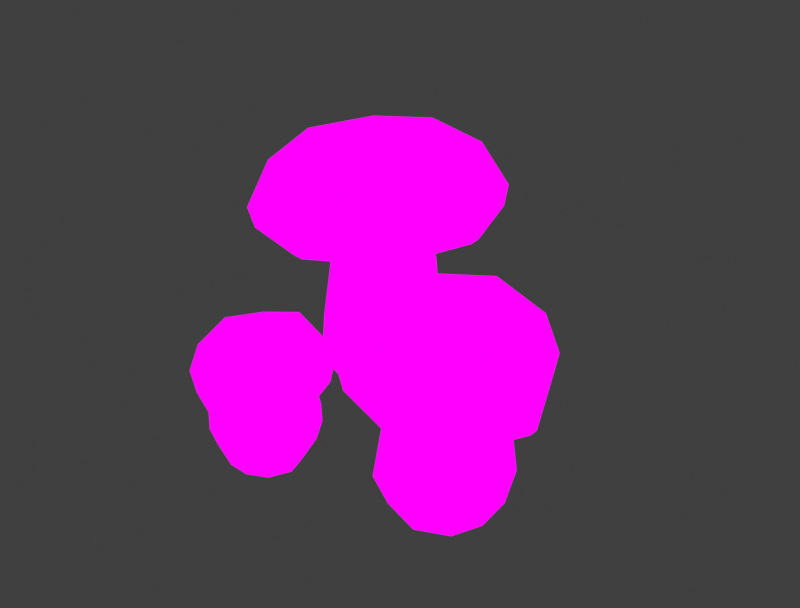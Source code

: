 # Source: Cluster_KingBolete.blend  (saved by Blender 4.1.24; exported with 4.5.12 LTS)
import bpy
from mathutils import Matrix  # noqa: F401  (used for matrix-valued properties, if any)

bpy.ops.wm.read_factory_settings(use_empty=True)
scene = bpy.context.scene
scene.name = 'Scene'

# ---- collections
col_collection = bpy.data.collections.new('Collection'); scene.collection.children.link(col_collection)

# ---- images (referenced by path relative to the original .blend; pixels are not part of the script)
import os
ASSET_DIR = os.environ.get("B2B_ASSET_DIR", "")  # directory of the original .blend (textures are referenced by path, not embedded)
HERE = os.path.dirname(os.path.abspath(__file__))  # packed textures are extracted next to this script under _unpacked/

def load_image(name, relpath, width, height, colorspace="sRGB"):
    """Load a texture the original file referenced (path relative to the .blend, or extracted next to this script)."""
    p = next((c for c in (os.path.join(HERE, relpath), os.path.join(ASSET_DIR, relpath)) if relpath and os.path.exists(c)), "")
    if p:
        img = bpy.data.images.load(p, check_existing=True)
        img.name = name
    else:  # same state as the original file: an image datablock whose file is absent (Cycles renders it pink)
        img = bpy.data.images.new(name, width, height)
        img.source = "FILE"
        img.filepath = "//" + (relpath or name)
    img.colorspace_settings.name = colorspace
    return img
img_image0__2__png = load_image('image0 (2).png', 'image0 (2).png', 1024, 1024, 'sRGB')

# ---- materials (node trees are filled in below, after node groups)
mat_material = bpy.data.materials.new('Material')
mat_material.alpha_threshold = 0.0
mat_material.use_transparent_shadow = False
mat_material.roughness = 0.5
mat_material.line_color = (0.0, 0.0, 0.0, 1.0)

# ---- material node trees
mat_material.use_nodes = True; mat_material.node_tree.nodes.clear()
_N = mat_material.node_tree.nodes; _L = mat_material.node_tree.links
n0 = _N.new('ShaderNodeOutputMaterial'); n0.name = 'Material Output'; n0.location = (294, 222)
n1 = _N.new('ShaderNodeBsdfPrincipled'); n1.name = 'Principled BSDF'; n1.location = (7, 11)
n1.inputs[3].default_value = 1.45
n2 = _N.new('ShaderNodeTexImage'); n2.name = 'Image Texture'; n2.location = (13, 298)
n2.image = img_image0__2__png
_L.new(n2.outputs[0], n0.inputs[0])
n0.is_active_output = True

# ---- world
world_world = bpy.data.worlds.new('World'); scene.world = world_world
world_world.use_nodes = True; world_world.node_tree.nodes.clear()
_N = world_world.node_tree.nodes; _L = world_world.node_tree.links
n0 = _N.new('ShaderNodeOutputWorld'); n0.name = 'World Output'; n0.location = (300, 300)
n1 = _N.new('ShaderNodeBackground'); n1.name = 'Background'; n1.location = (10, 300)
n1.inputs[0].default_value = (0.05088, 0.05088, 0.05088, 1.0)
_L.new(n1.outputs[0], n0.inputs[0])
n0.is_active_output = True
world_world.color = (0.05088, 0.05088, 0.05088)
world_world.use_sun_shadow = False
world_world.sun_shadow_jitter_overblur = 0.0

# ---- meshes
me_cube_002 = bpy.data.meshes.new('Cube.002')
me_cube_002.from_pydata([(1.481, -0.6812, 2.105), (1.372, -2.088, 4.103), (1.372, 0.7255, 4.103), (4.24, -2.088, 4.08), (4.24, 0.7255, 4.08), (1.05, -0.6812, 4.453), (2.784, 1.034, 4.375), (4.566, -0.6812, 4.417), (2.784, -2.396, 4.375), (2.784, -0.6812, 4.993), (3.806, -1.532, 1.968), (1.874, 0.1698, 2.064), (2.858, -1.845, 2.016), (2.858, 0.4825, 2.016), (1.874, -1.532, 2.064), (3.806, 0.1698, 1.968), (4.177, -0.6812, 1.951), (1.125, -2.302, 3.149), (1.125, 0.9397, 3.149), (4.504, 0.9397, 3.092), (4.504, -2.302, 3.092), (0.4019, -0.6812, 3.192), (2.789, 1.538, 3.124), (5.197, -0.6812, 3.044), (2.789, -2.9, 3.124), (1.335, -2.056, 2.131), (1.233, -2.164, 2.311), (1.233, 0.8021, 2.311), (1.335, 0.6939, 2.131), (4.406, 0.8021, 2.224), (4.307, 0.6939, 2.039), (4.406, -2.164, 2.224), (4.307, -2.056, 2.039), (0.5279, -0.6812, 2.372), (0.6792, -0.6812, 2.187), (2.803, 1.359, 2.276), (2.811, 1.213, 2.09), (5.07, -0.6812, 2.18), (4.926, -0.6812, 1.996), (2.803, -2.721, 2.276), (2.811, -2.575, 2.09), (1.923, -1.552, -0.8067), (1.799, -1.642, 1.182), (1.923, 0.19, -0.8067), (1.799, 0.2794, 1.182), (3.671, -1.552, -0.8093), (3.877, -1.642, 1.116), (3.671, 0.19, -0.8093), (3.877, 0.2794, 1.116), (1.734, -0.6812, -0.9712), (1.687, -1.788, 0.004382), (1.374, -0.6812, 1.208), (1.687, 0.4257, 0.004382), (2.794, 0.3786, -0.9712), (2.831, 0.6396, 1.152), (3.951, 0.4257, -0.01686), (3.861, -0.6812, -0.9745), (4.296, -0.6812, 1.091), (3.951, -1.788, -0.01686), (2.794, -1.741, -0.9712), (2.831, -2.002, 1.152), (1.263, -0.6812, -0.008404), (2.797, 0.8414, -0.01323), (4.403, -0.6812, -0.04875), (2.797, -2.204, -0.01323), (2.794, -0.6812, -1.317), (-0.9433, 3.931, 1.037), (-1.495, 3.671, -0.9347), (-0.9433, 1.791, 1.037), (-1.495, 2.05, -0.9347), (-3.083, 3.931, 0.9884), (-3.114, 3.671, -0.8569), (-3.083, 1.791, 0.9884), (-3.114, 2.05, -0.8569), (-1.186, 3.708, 3.747), (-1.186, 2.014, 3.747), (-2.875, 3.708, 3.607), (-2.875, 2.014, 3.607), (-3.312, 2.861, -0.9694), (-2.33, 3.844, -1.021), (-1.133, 3.907, -0.2536), (-3.225, 1.815, -0.2029), (-1.133, 1.815, -0.2536), (-3.225, 3.907, -0.2029), (-2.013, 1.39, 1.013), (-0.5384, 2.861, 1.048), (-2.33, 1.878, -1.021), (-3.484, 2.861, 0.9792), (-2.013, 4.332, 1.013), (-1.344, 2.861, -1.071), (-2.03, 1.696, 3.677), (-0.8432, 2.861, 3.744), (-3.191, 2.861, 3.581), (-2.03, 4.026, 3.677), (-2.93, 1.896, 2.425), (-2.93, 3.826, 2.425), (-1.004, 3.826, 2.557), (-1.004, 1.896, 2.557), (-3.291, 2.861, 2.4), (-2.181, 1.423, -0.2406), (-3.619, 2.861, -0.2051), (-2.402, 2.861, -1.282), (-0.7383, 2.861, -0.2745), (-2.181, 4.299, -0.2406), (-0.6419, 2.861, 2.583), (-1.967, 4.187, 2.491), (-1.967, 1.534, 2.491), (-4.185, 2.861, 3.446), (-4.039, 1.007, 5.485), (-4.039, 4.715, 5.485), (-0.3418, 1.007, 5.792), (-0.3418, 4.715, 5.792), (-4.466, 2.861, 5.75), (-2.212, 5.121, 5.937), (0.04126, 2.861, 6.124), (-2.212, 0.6004, 5.937), (-2.259, 2.861, 6.564), (-0.485, 1.299, 3.754), (-3.598, 4.422, 3.495), (-2.042, 0.7105, 3.625), (-2.042, 5.011, 3.625), (-3.598, 1.299, 3.495), (-0.485, 4.422, 3.754), (0.1022, 2.861, 3.803), (-4.401, 0.5528, 4.224), (-4.401, 5.169, 4.224), (0.201, 5.169, 4.607), (0.201, 0.5528, 4.607), (-5.249, 2.861, 4.146), (-2.099, 6.02, 4.408), (1.05, 2.861, 4.67), (-2.099, -0.2987, 4.408), (-4.092, 0.8071, 3.487), (-4.266, 0.6454, 3.652), (-4.266, 5.076, 3.652), (-4.092, 4.915, 3.487), (0.1515, 5.076, 4.019), (0.003484, 4.915, 3.828), (0.1515, 0.6454, 4.019), (0.003484, 0.8071, 3.828), (-5.095, 2.861, 3.584), (-4.864, 2.861, 3.423), (-2.057, 5.908, 3.836), (-2.044, 5.689, 3.657), (0.9807, 2.861, 4.089), (0.7758, 2.861, 3.892), (-2.057, -0.1864, 3.836), (-2.044, 0.0324, 3.657), (-1.411, -0.7457, 1.147), (-2.389, -0.9701, 2.487), (-0.4326, -0.9701, 2.487), (-2.389, -2.964, 2.472), (-0.4326, -2.964, 2.472), (-1.411, -0.7458, 2.731), (-0.2183, -1.951, 2.677), (-1.411, -3.19, 2.706), (-2.603, -1.951, 2.677), (-1.411, -1.951, 3.107), (-2.189, -2.875, 1.022), (-0.6316, -1.106, 1.11), (-2.476, -2.007, 1.066), (-0.3454, -2.007, 1.066), (-2.189, -1.106, 1.11), (-0.6316, -2.875, 1.022), (-1.411, -3.214, 1.006), (-2.537, -0.7984, 1.825), (-0.2837, -0.7984, 1.825), (-0.2837, -3.147, 1.785), (-2.537, -3.147, 1.785), (-1.411, -0.2954, 1.855), (0.1321, -1.955, 1.807), (-1.411, -3.629, 1.751), (-2.953, -1.955, 1.807), (-2.367, -0.9444, 1.117), (-2.442, -0.8731, 1.242), (-0.3793, -0.8731, 1.242), (-0.4546, -0.9444, 1.117), (-0.3793, -3.079, 1.182), (-0.4546, -3.01, 1.053), (-2.442, -3.079, 1.182), (-2.367, -3.01, 1.053), (-1.411, -0.383, 1.284), (-1.411, -0.4883, 1.156), (0.007917, -1.965, 1.217), (-0.09393, -1.97, 1.088), (-1.411, -3.541, 1.151), (-1.411, -3.441, 1.023), (-2.829, -1.965, 1.217), (-2.727, -1.97, 1.088), (-2.016, -1.353, -0.8043), (-2.283, -2.924, 0.6002), (-0.8049, -1.353, -0.8043), (-2.283, -1.043, 0.6575), (-2.016, -2.568, -0.8061), (-0.2141, -1.984, 0.6262), (-0.8049, -2.568, -0.8061), (-0.5383, -1.043, 0.6575), (-1.411, -1.222, -0.9187), (-2.208, -1.161, -0.3655), (-2.607, -1.984, 0.6262), (-0.6135, -1.161, -0.3655), (-0.6738, -1.958, -0.9187), (-0.5383, -2.924, 0.6002), (-0.6135, -2.791, -0.3808), (-1.411, -2.7, -0.921), (-1.411, -0.674, 0.6729), (-2.208, -2.791, -0.3808), (-2.147, -1.958, -0.9187), (-1.411, -3.292, 0.5788), (-1.411, -0.8553, -0.3747), (-0.3141, -1.96, -0.3782), (-1.411, -3.117, -0.4037), (-2.507, -1.96, -0.3782), (-1.411, -1.958, -1.083), (-2.305, -1.038, 0.1476), (-0.1814, -1.971, 0.124), (-2.64, -1.971, 0.124), (-0.5157, -2.921, 0.1086), (-1.411, -0.677, 0.1509), (-1.411, -3.293, 0.08484), (-0.5157, -1.038, 0.1476), (-2.305, -2.921, 0.1086)], [], [(38, 32, 10, 16), (18, 22, 35, 27), (34, 28, 11, 0), (19, 23, 37, 29), (36, 30, 15, 13), (20, 24, 39, 31), (23, 7, 3, 20), (17, 21, 33, 26), (20, 3, 8, 24), (19, 4, 7, 23), (22, 6, 4, 19), (4, 6, 9, 7), (6, 2, 5, 9), (9, 5, 1, 8), (7, 9, 8, 3), (17, 1, 5, 21), (21, 5, 2, 18), (18, 2, 6, 22), (25, 34, 0, 14), (28, 36, 13, 11), (27, 33, 21, 18), (30, 38, 16, 15), (29, 35, 22, 19), (32, 40, 12, 10), (31, 37, 23, 20), (40, 25, 14, 12), (24, 8, 1, 17), (34, 25, 26, 33), (28, 34, 33, 27), (36, 28, 27, 35), (30, 36, 35, 29), (38, 30, 29, 37), (32, 38, 37, 31), (40, 32, 31, 39), (25, 40, 39, 26), (26, 39, 24, 17), (41, 50, 61, 49), (50, 42, 51, 61), (61, 51, 44, 52), (49, 61, 52, 43), (43, 52, 62, 53), (52, 44, 54, 62), (62, 54, 48, 55), (53, 62, 55, 47), (47, 55, 63, 56), (55, 48, 57, 63), (63, 57, 46, 58), (56, 63, 58, 45), (45, 58, 64, 59), (58, 46, 60, 64), (64, 60, 42, 50), (59, 64, 50, 41), (43, 53, 65, 49), (53, 47, 56, 65), (65, 56, 45, 59), (49, 65, 59, 41), (46, 57, 16, 10), (57, 48, 15, 16), (44, 51, 0, 11), (51, 42, 14, 0), (42, 60, 12, 14), (60, 46, 10, 12), (48, 54, 13, 15), (54, 44, 11, 13), (70, 87, 98, 95), (87, 72, 94, 98), (98, 94, 77, 92), (95, 98, 92, 76), (69, 82, 99, 86), (82, 68, 84, 99), (99, 84, 72, 81), (86, 99, 81, 73), (73, 81, 100, 78), (81, 72, 87, 100), (100, 87, 70, 83), (78, 100, 83, 71), (71, 79, 101, 78), (79, 67, 89, 101), (101, 89, 69, 86), (78, 101, 86, 73), (67, 80, 102, 89), (80, 66, 85, 102), (102, 85, 68, 82), (89, 102, 82, 69), (71, 83, 103, 79), (83, 70, 88, 103), (103, 88, 66, 80), (79, 103, 80, 67), (68, 85, 104, 97), (85, 66, 96, 104), (104, 96, 74, 91), (97, 104, 91, 75), (66, 88, 105, 96), (88, 70, 95, 105), (105, 95, 76, 93), (96, 105, 93, 74), (72, 84, 106, 94), (84, 68, 97, 106), (106, 97, 75, 90), (94, 106, 90, 77), (145, 139, 117, 123), (125, 129, 142, 134), (141, 135, 118, 107), (121, 107, 92, 77), (107, 118, 76, 92), (126, 130, 144, 136), (143, 137, 122, 120), (117, 119, 90, 75), (119, 121, 77, 90), (127, 131, 146, 138), (120, 122, 74, 93), (122, 123, 91, 74), (130, 114, 110, 127), (124, 128, 140, 133), (127, 110, 115, 131), (126, 111, 114, 130), (123, 117, 75, 91), (118, 120, 93, 76), (129, 113, 111, 126), (111, 113, 116, 114), (113, 109, 112, 116), (116, 112, 108, 115), (114, 116, 115, 110), (124, 108, 112, 128), (128, 112, 109, 125), (125, 109, 113, 129), (132, 141, 107, 121), (135, 143, 120, 118), (134, 140, 128, 125), (137, 145, 123, 122), (136, 142, 129, 126), (139, 147, 119, 117), (138, 144, 130, 127), (147, 132, 121, 119), (131, 115, 108, 124), (141, 132, 133, 140), (135, 141, 140, 134), (143, 135, 134, 142), (137, 143, 142, 136), (145, 137, 136, 144), (139, 145, 144, 138), (147, 139, 138, 146), (132, 147, 146, 133), (133, 146, 131, 124), (186, 180, 158, 164), (166, 170, 183, 175), (182, 176, 159, 148), (167, 171, 185, 177), (184, 178, 163, 161), (168, 172, 187, 179), (171, 155, 151, 168), (165, 169, 181, 174), (168, 151, 156, 172), (167, 152, 155, 171), (170, 154, 152, 167), (152, 154, 157, 155), (154, 150, 153, 157), (157, 153, 149, 156), (155, 157, 156, 151), (165, 149, 153, 169), (169, 153, 150, 166), (166, 150, 154, 170), (173, 182, 148, 162), (176, 184, 161, 159), (175, 181, 169, 166), (178, 186, 164, 163), (177, 183, 170, 167), (180, 188, 160, 158), (179, 185, 171, 168), (188, 173, 162, 160), (172, 156, 149, 165), (182, 173, 174, 181), (176, 182, 181, 175), (184, 176, 175, 183), (178, 184, 183, 177), (186, 178, 177, 185), (180, 186, 185, 179), (188, 180, 179, 187), (173, 188, 187, 174), (174, 187, 172, 165), (189, 198, 209, 197), (205, 148, 159, 196), (196, 159, 161, 194), (197, 209, 200, 191), (191, 200, 210, 201), (194, 161, 163, 202), (202, 163, 164, 208), (201, 210, 203, 195), (195, 203, 211, 204), (208, 164, 158, 190), (190, 158, 160, 199), (204, 211, 206, 193), (193, 206, 212, 207), (199, 160, 162, 192), (214, 192, 205, 218), (207, 212, 198, 189), (191, 201, 213, 197), (201, 195, 204, 213), (213, 204, 193, 207), (197, 213, 207, 189), (219, 208, 190, 221), (217, 202, 208, 219), (218, 205, 196, 220), (216, 199, 192, 214), (221, 190, 199, 216), (215, 194, 202, 217), (220, 196, 194, 215), (192, 162, 148, 205), (200, 220, 215, 210), (210, 215, 217, 203), (206, 221, 216, 212), (212, 216, 214, 198), (209, 218, 220, 200), (203, 217, 219, 211), (211, 219, 221, 206), (198, 214, 218, 209)])
_uv = me_cube_002.uv_layers.new(name='UVMap')
_uv.uv.foreach_set('vector', [0.1731, 0.9002, 0.1684, 0.9002, 0.1656, 0.9918, 0.1691, 0.9918, 0.2886, 0.7547, 0.282, 0.7552, 0.282, 0.808, 0.2883, 0.808, 0.139, 0.9002, 0.1436, 0.9002, 0.1467, 0.9918, 0.1432, 0.9918, 0.2754, 0.7547, 0.2729, 0.7552, 0.2733, 0.808, 0.2756, 0.808, 0.156, 0.9002, 0.1684, 0.9002, 0.1656, 0.9918, 0.1562, 0.9918, 0.2754, 0.7547, 0.282, 0.7552, 0.282, 0.808, 0.2756, 0.808, 0.2729, 0.7552, 0.2755, 0.7236, 0.2767, 0.7429, 0.2754, 0.7547, 0.2886, 0.7547, 0.291, 0.7552, 0.2907, 0.808, 0.2883, 0.808, 0.2754, 0.7547, 0.2767, 0.7429, 0.282, 0.7236, 0.282, 0.7552, 0.2754, 0.7547, 0.2767, 0.7429, 0.2755, 0.7236, 0.2729, 0.7552, 0.282, 0.7552, 0.282, 0.7236, 0.2767, 0.7429, 0.2754, 0.7547, 0.2767, 0.7429, 0.282, 0.7236, 0.282, 0.6829, 0.2755, 0.7236, 0.282, 0.7236, 0.2873, 0.7429, 0.2885, 0.7236, 0.282, 0.6829, 0.282, 0.6829, 0.2885, 0.7236, 0.2873, 0.7429, 0.282, 0.7236, 0.2755, 0.7236, 0.282, 0.6829, 0.282, 0.7236, 0.2767, 0.7429, 0.2886, 0.7547, 0.2873, 0.7429, 0.2885, 0.7236, 0.291, 0.7552, 0.291, 0.7552, 0.2885, 0.7236, 0.2873, 0.7429, 0.2886, 0.7547, 0.2886, 0.7547, 0.2873, 0.7429, 0.282, 0.7236, 0.282, 0.7552, 0.1436, 0.9002, 0.139, 0.9002, 0.1432, 0.9918, 0.1467, 0.9918, 0.1436, 0.9002, 0.156, 0.9002, 0.1562, 0.9918, 0.1467, 0.9918, 0.2883, 0.808, 0.2907, 0.808, 0.291, 0.7552, 0.2886, 0.7547, 0.1684, 0.9002, 0.1731, 0.9002, 0.1691, 0.9918, 0.1656, 0.9918, 0.2756, 0.808, 0.282, 0.808, 0.282, 0.7552, 0.2754, 0.7547, 0.1684, 0.9002, 0.156, 0.9002, 0.1562, 0.9918, 0.1656, 0.9918, 0.2756, 0.808, 0.2733, 0.808, 0.2729, 0.7552, 0.2754, 0.7547, 0.156, 0.9002, 0.1436, 0.9002, 0.1467, 0.9918, 0.1562, 0.9918, 0.282, 0.7552, 0.282, 0.7236, 0.2873, 0.7429, 0.2886, 0.7547, 0.2901, 0.8714, 0.2879, 0.8714, 0.2883, 0.808, 0.2907, 0.808, 0.2879, 0.8714, 0.2901, 0.8714, 0.2907, 0.808, 0.2883, 0.808, 0.282, 0.8714, 0.2879, 0.8714, 0.2883, 0.808, 0.282, 0.808, 0.2761, 0.8714, 0.282, 0.8714, 0.282, 0.808, 0.2756, 0.808, 0.2739, 0.8714, 0.2761, 0.8714, 0.2756, 0.808, 0.2733, 0.808, 0.2761, 0.8714, 0.2739, 0.8714, 0.2733, 0.808, 0.2756, 0.808, 0.282, 0.8714, 0.2761, 0.8714, 0.2756, 0.808, 0.282, 0.808, 0.2879, 0.8714, 0.282, 0.8714, 0.282, 0.808, 0.2883, 0.808, 0.2883, 0.808, 0.282, 0.808, 0.282, 0.7552, 0.2886, 0.7547, 0.08562, 0.6958, 0.08359, 0.7501, 0.08002, 0.7491, 0.084, 0.6848, 0.08359, 0.7501, 0.08386, 0.8281, 0.08039, 0.8281, 0.08002, 0.7491, 0.08002, 0.7491, 0.08039, 0.8281, 0.08386, 0.8281, 0.08359, 0.7501, 0.084, 0.6848, 0.08002, 0.7491, 0.08359, 0.7501, 0.08562, 0.6958, 0.08562, 0.6958, 0.08359, 0.7501, 0.09311, 0.7491, 0.09311, 0.6848, 0.08359, 0.7501, 0.08386, 0.8281, 0.09311, 0.8281, 0.09311, 0.7491, 0.09311, 0.7491, 0.09311, 0.8281, 0.1024, 0.8281, 0.1026, 0.7501, 0.09311, 0.6848, 0.09311, 0.7491, 0.1026, 0.7501, 0.1006, 0.6958, 0.1006, 0.6958, 0.1026, 0.7501, 0.1062, 0.7491, 0.1022, 0.6848, 0.1026, 0.7501, 0.1024, 0.8281, 0.1058, 0.8281, 0.1062, 0.7491, 0.1062, 0.7491, 0.1058, 0.8281, 0.1024, 0.8281, 0.1026, 0.7501, 0.1022, 0.6848, 0.1062, 0.7491, 0.1026, 0.7501, 0.1006, 0.6958, 0.1006, 0.6958, 0.1026, 0.7501, 0.09311, 0.7491, 0.09311, 0.6848, 0.1026, 0.7501, 0.1024, 0.8281, 0.09311, 0.8281, 0.09311, 0.7491, 0.09311, 0.7491, 0.09311, 0.8281, 0.08386, 0.8281, 0.08359, 0.7501, 0.09311, 0.6848, 0.09311, 0.7491, 0.08359, 0.7501, 0.08562, 0.6958, 0.08562, 0.6958, 0.09311, 0.6848, 0.09311, 0.6616, 0.084, 0.6848, 0.09311, 0.6848, 0.1006, 0.6958, 0.1022, 0.6848, 0.09311, 0.6616, 0.09311, 0.6616, 0.1022, 0.6848, 0.1006, 0.6958, 0.09311, 0.6848, 0.084, 0.6848, 0.09311, 0.6616, 0.09311, 0.6848, 0.08562, 0.6958, 0.1024, 0.8281, 0.1058, 0.8281, 0.1031, 0.8868, 0.1004, 0.8863, 0.1058, 0.8281, 0.1024, 0.8281, 0.1004, 0.8863, 0.1031, 0.8868, 0.08386, 0.8281, 0.08039, 0.8281, 0.0831, 0.8868, 0.08579, 0.8863, 0.08039, 0.8281, 0.08386, 0.8281, 0.08579, 0.8863, 0.0831, 0.8868, 0.08386, 0.8281, 0.09311, 0.8281, 0.09311, 0.8868, 0.08579, 0.8863, 0.09311, 0.8281, 0.1024, 0.8281, 0.1004, 0.8863, 0.09311, 0.8868, 0.1024, 0.8281, 0.09311, 0.8281, 0.09311, 0.8868, 0.1004, 0.8863, 0.09311, 0.8281, 0.08386, 0.8281, 0.08579, 0.8863, 0.09311, 0.8868, 0.0826, 0.8074, 0.07888, 0.8074, 0.08022, 0.904, 0.08358, 0.904, 0.07888, 0.8074, 0.0826, 0.8074, 0.08358, 0.904, 0.08022, 0.904, 0.08022, 0.904, 0.08358, 0.904, 0.08467, 0.9817, 0.08172, 0.9817, 0.08358, 0.904, 0.08022, 0.904, 0.08172, 0.9817, 0.08467, 0.9817, 0.1001, 0.6822, 0.1023, 0.7262, 0.09254, 0.7254, 0.09254, 0.674, 0.1023, 0.7262, 0.1025, 0.8074, 0.09254, 0.8074, 0.09254, 0.7254, 0.09254, 0.7254, 0.09254, 0.8074, 0.0826, 0.8074, 0.08283, 0.7262, 0.09254, 0.674, 0.09254, 0.7254, 0.08283, 0.7262, 0.08501, 0.6822, 0.08501, 0.6822, 0.08283, 0.7262, 0.07918, 0.7254, 0.08341, 0.674, 0.08283, 0.7262, 0.0826, 0.8074, 0.07888, 0.8074, 0.07918, 0.7254, 0.07918, 0.7254, 0.07888, 0.8074, 0.0826, 0.8074, 0.08283, 0.7262, 0.08341, 0.674, 0.07918, 0.7254, 0.08283, 0.7262, 0.08501, 0.6822, 0.08501, 0.6822, 0.09254, 0.674, 0.09254, 0.6567, 0.08341, 0.674, 0.09254, 0.674, 0.1001, 0.6822, 0.1017, 0.674, 0.09254, 0.6567, 0.09254, 0.6567, 0.1017, 0.674, 0.1001, 0.6822, 0.09254, 0.674, 0.08341, 0.674, 0.09254, 0.6567, 0.09254, 0.674, 0.08501, 0.6822, 0.1001, 0.6822, 0.1023, 0.7262, 0.1059, 0.7254, 0.1017, 0.674, 0.1023, 0.7262, 0.1025, 0.8074, 0.1062, 0.8074, 0.1059, 0.7254, 0.1059, 0.7254, 0.1062, 0.8074, 0.1025, 0.8074, 0.1023, 0.7262, 0.1017, 0.674, 0.1059, 0.7254, 0.1023, 0.7262, 0.1001, 0.6822, 0.08501, 0.6822, 0.08283, 0.7262, 0.09254, 0.7254, 0.09254, 0.674, 0.08283, 0.7262, 0.0826, 0.8074, 0.09254, 0.8074, 0.09254, 0.7254, 0.09254, 0.7254, 0.09254, 0.8074, 0.1025, 0.8074, 0.1023, 0.7262, 0.09254, 0.674, 0.09254, 0.7254, 0.1023, 0.7262, 0.1001, 0.6822, 0.1025, 0.8074, 0.1062, 0.8074, 0.1049, 0.904, 0.1015, 0.904, 0.1062, 0.8074, 0.1025, 0.8074, 0.1015, 0.904, 0.1049, 0.904, 0.1049, 0.904, 0.1015, 0.904, 0.1004, 0.9817, 0.1036, 0.9797, 0.1015, 0.904, 0.1049, 0.904, 0.1036, 0.9797, 0.1004, 0.9817, 0.1025, 0.8074, 0.09254, 0.8074, 0.09254, 0.904, 0.1015, 0.904, 0.09254, 0.8074, 0.0826, 0.8074, 0.08358, 0.904, 0.09254, 0.904, 0.09254, 0.904, 0.08358, 0.904, 0.08467, 0.9817, 0.09254, 0.9817, 0.1015, 0.904, 0.09254, 0.904, 0.09254, 0.9817, 0.1004, 0.9817, 0.0826, 0.8074, 0.09254, 0.8074, 0.09254, 0.904, 0.08358, 0.904, 0.09254, 0.8074, 0.1025, 0.8074, 0.1015, 0.904, 0.09254, 0.904, 0.09254, 0.904, 0.1015, 0.904, 0.1004, 0.9817, 0.09254, 0.9817, 0.08358, 0.904, 0.09254, 0.904, 0.09254, 0.9817, 0.08467, 0.9817, 0.1731, 0.9002, 0.1684, 0.9002, 0.1664, 0.96, 0.1699, 0.96, 0.2886, 0.7736, 0.282, 0.7744, 0.282, 0.8629, 0.2883, 0.863, 0.139, 0.9002, 0.1436, 0.9002, 0.1475, 0.96, 0.144, 0.96, 0.1475, 0.96, 0.144, 0.96, 0.151, 0.9603, 0.1526, 0.9603, 0.144, 0.96, 0.1475, 0.96, 0.1526, 0.9603, 0.151, 0.9603, 0.2754, 0.7736, 0.2729, 0.7744, 0.2733, 0.8629, 0.2756, 0.863, 0.156, 0.9002, 0.1684, 0.9002, 0.1664, 0.96, 0.1569, 0.96, 0.1664, 0.96, 0.1569, 0.96, 0.1569, 0.9603, 0.1613, 0.9603, 0.1569, 0.96, 0.1475, 0.96, 0.1526, 0.9603, 0.1569, 0.9603, 0.2754, 0.7736, 0.282, 0.7744, 0.282, 0.8629, 0.2756, 0.863, 0.1569, 0.96, 0.1664, 0.96, 0.1613, 0.9603, 0.1569, 0.9603, 0.1664, 0.96, 0.1699, 0.96, 0.163, 0.959, 0.1613, 0.9603, 0.2729, 0.7744, 0.2755, 0.7214, 0.2767, 0.7539, 0.2754, 0.7736, 0.2886, 0.7736, 0.291, 0.7744, 0.2907, 0.8629, 0.2883, 0.863, 0.2754, 0.7736, 0.2767, 0.7539, 0.282, 0.7214, 0.282, 0.7744, 0.2754, 0.7736, 0.2767, 0.7539, 0.2755, 0.7214, 0.2729, 0.7744, 0.1699, 0.96, 0.1664, 0.96, 0.1613, 0.9603, 0.163, 0.959, 0.1475, 0.96, 0.1569, 0.96, 0.1569, 0.9603, 0.1526, 0.9603, 0.282, 0.7744, 0.282, 0.7214, 0.2767, 0.7539, 0.2754, 0.7736, 0.2767, 0.7539, 0.282, 0.7214, 0.282, 0.6533, 0.2755, 0.7214, 0.282, 0.7214, 0.2873, 0.7539, 0.2885, 0.7214, 0.282, 0.6533, 0.282, 0.6533, 0.2885, 0.7214, 0.2873, 0.7539, 0.282, 0.7214, 0.2755, 0.7214, 0.282, 0.6533, 0.282, 0.7214, 0.2767, 0.7539, 0.2886, 0.7736, 0.2873, 0.7539, 0.2885, 0.7214, 0.291, 0.7744, 0.291, 0.7744, 0.2885, 0.7214, 0.2873, 0.7539, 0.2886, 0.7736, 0.2886, 0.7736, 0.2873, 0.7539, 0.282, 0.7214, 0.282, 0.7744, 0.1436, 0.9002, 0.139, 0.9002, 0.144, 0.96, 0.1475, 0.96, 0.1436, 0.9002, 0.156, 0.9002, 0.1569, 0.96, 0.1475, 0.96, 0.2883, 0.863, 0.2907, 0.8629, 0.291, 0.7744, 0.2886, 0.7736, 0.1684, 0.9002, 0.1731, 0.9002, 0.1699, 0.96, 0.1664, 0.96, 0.2756, 0.863, 0.282, 0.8629, 0.282, 0.7744, 0.2754, 0.7736, 0.1684, 0.9002, 0.156, 0.9002, 0.1569, 0.96, 0.1664, 0.96, 0.2756, 0.863, 0.2733, 0.8629, 0.2729, 0.7744, 0.2754, 0.7736, 0.156, 0.9002, 0.1436, 0.9002, 0.1475, 0.96, 0.1569, 0.96, 0.282, 0.7744, 0.282, 0.7214, 0.2873, 0.7539, 0.2886, 0.7736, 0.2901, 0.9693, 0.2879, 0.9693, 0.2883, 0.863, 0.2907, 0.8629, 0.2879, 0.9693, 0.2901, 0.9693, 0.2907, 0.8629, 0.2883, 0.863, 0.282, 0.9693, 0.2879, 0.9693, 0.2883, 0.863, 0.282, 0.8629, 0.2761, 0.9693, 0.282, 0.9693, 0.282, 0.8629, 0.2756, 0.863, 0.2739, 0.9693, 0.2761, 0.9693, 0.2756, 0.863, 0.2733, 0.8629, 0.2761, 0.9693, 0.2739, 0.9693, 0.2733, 0.8629, 0.2756, 0.863, 0.282, 0.9693, 0.2761, 0.9693, 0.2756, 0.863, 0.282, 0.8629, 0.2879, 0.9693, 0.282, 0.9693, 0.282, 0.8629, 0.2883, 0.863, 0.2883, 0.863, 0.282, 0.8629, 0.282, 0.7744, 0.2886, 0.7736, 0.1731, 0.9002, 0.1684, 0.9002, 0.1656, 0.9918, 0.1691, 0.9918, 0.2886, 0.7233, 0.282, 0.7237, 0.282, 0.7738, 0.2883, 0.7739, 0.139, 0.9002, 0.1436, 0.9002, 0.1467, 0.9918, 0.1432, 0.9918, 0.2754, 0.7233, 0.2729, 0.7237, 0.2733, 0.7738, 0.2756, 0.7739, 0.156, 0.9002, 0.1684, 0.9002, 0.1656, 0.9918, 0.1562, 0.9918, 0.2754, 0.7233, 0.282, 0.7237, 0.282, 0.7738, 0.2756, 0.7739, 0.2729, 0.7237, 0.2755, 0.6938, 0.2767, 0.7121, 0.2754, 0.7233, 0.2886, 0.7233, 0.291, 0.7237, 0.2907, 0.7738, 0.2883, 0.7739, 0.2754, 0.7233, 0.2767, 0.7121, 0.282, 0.6938, 0.282, 0.7237, 0.2754, 0.7233, 0.2767, 0.7121, 0.2755, 0.6938, 0.2729, 0.7237, 0.282, 0.7237, 0.282, 0.6938, 0.2767, 0.7121, 0.2754, 0.7233, 0.2767, 0.7121, 0.282, 0.6938, 0.282, 0.6552, 0.2755, 0.6938, 0.282, 0.6938, 0.2873, 0.7121, 0.2885, 0.6938, 0.282, 0.6552, 0.282, 0.6552, 0.2885, 0.6938, 0.2873, 0.7121, 0.282, 0.6938, 0.2755, 0.6938, 0.282, 0.6552, 0.282, 0.6938, 0.2767, 0.7121, 0.2886, 0.7233, 0.2873, 0.7121, 0.2885, 0.6938, 0.291, 0.7237, 0.291, 0.7237, 0.2885, 0.6938, 0.2873, 0.7121, 0.2886, 0.7233, 0.2886, 0.7233, 0.2873, 0.7121, 0.282, 0.6938, 0.282, 0.7237, 0.1436, 0.9002, 0.139, 0.9002, 0.1432, 0.9918, 0.1467, 0.9918, 0.1436, 0.9002, 0.156, 0.9002, 0.1562, 0.9918, 0.1467, 0.9918, 0.2883, 0.7739, 0.2907, 0.7738, 0.291, 0.7237, 0.2886, 0.7233, 0.1684, 0.9002, 0.1731, 0.9002, 0.1691, 0.9918, 0.1656, 0.9918, 0.2756, 0.7739, 0.282, 0.7738, 0.282, 0.7237, 0.2754, 0.7233, 0.1684, 0.9002, 0.156, 0.9002, 0.1562, 0.9918, 0.1656, 0.9918, 0.2756, 0.7739, 0.2733, 0.7738, 0.2729, 0.7237, 0.2754, 0.7233, 0.156, 0.9002, 0.1436, 0.9002, 0.1467, 0.9918, 0.1562, 0.9918, 0.282, 0.7237, 0.282, 0.6938, 0.2873, 0.7121, 0.2886, 0.7233, 0.2901, 0.834, 0.2879, 0.834, 0.2883, 0.7739, 0.2907, 0.7738, 0.2879, 0.834, 0.2901, 0.834, 0.2907, 0.7738, 0.2883, 0.7739, 0.282, 0.834, 0.2879, 0.834, 0.2883, 0.7739, 0.282, 0.7738, 0.2761, 0.834, 0.282, 0.834, 0.282, 0.7738, 0.2756, 0.7739, 0.2739, 0.834, 0.2761, 0.834, 0.2756, 0.7739, 0.2733, 0.7738, 0.2761, 0.834, 0.2739, 0.834, 0.2733, 0.7738, 0.2756, 0.7739, 0.282, 0.834, 0.2761, 0.834, 0.2756, 0.7739, 0.282, 0.7738, 0.2879, 0.834, 0.282, 0.834, 0.282, 0.7738, 0.2883, 0.7739, 0.2883, 0.7739, 0.282, 0.7738, 0.282, 0.7237, 0.2886, 0.7233, 0.08562, 0.6958, 0.08359, 0.7501, 0.08002, 0.7491, 0.084, 0.6848, 0.08156, 0.8179, 0.0831, 0.8868, 0.08579, 0.8863, 0.08469, 0.8182, 0.08469, 0.8182, 0.08579, 0.8863, 0.09311, 0.8868, 0.09311, 0.8179, 0.084, 0.6848, 0.08002, 0.7491, 0.08359, 0.7501, 0.08562, 0.6958, 0.08562, 0.6958, 0.08359, 0.7501, 0.09311, 0.7491, 0.09311, 0.6848, 0.09311, 0.8179, 0.09311, 0.8868, 0.1004, 0.8863, 0.1015, 0.8182, 0.1015, 0.8182, 0.1004, 0.8863, 0.1031, 0.8868, 0.1047, 0.8179, 0.09311, 0.6848, 0.09311, 0.7491, 0.1026, 0.7501, 0.1006, 0.6958, 0.1006, 0.6958, 0.1026, 0.7501, 0.1062, 0.7491, 0.1022, 0.6848, 0.1047, 0.8179, 0.1031, 0.8868, 0.1004, 0.8863, 0.1015, 0.8182, 0.1015, 0.8182, 0.1004, 0.8863, 0.09311, 0.8868, 0.09311, 0.8179, 0.1022, 0.6848, 0.1062, 0.7491, 0.1026, 0.7501, 0.1006, 0.6958, 0.1006, 0.6958, 0.1026, 0.7501, 0.09311, 0.7491, 0.09311, 0.6848, 0.09311, 0.8179, 0.09311, 0.8868, 0.08579, 0.8863, 0.08469, 0.8182, 0.08414, 0.7842, 0.08469, 0.8182, 0.08156, 0.8179, 0.08079, 0.7835, 0.09311, 0.6848, 0.09311, 0.7491, 0.08359, 0.7501, 0.08562, 0.6958, 0.08562, 0.6958, 0.09311, 0.6848, 0.09311, 0.6616, 0.084, 0.6848, 0.09311, 0.6848, 0.1006, 0.6958, 0.1022, 0.6848, 0.09311, 0.6616, 0.09311, 0.6616, 0.1022, 0.6848, 0.1006, 0.6958, 0.09311, 0.6848, 0.084, 0.6848, 0.09311, 0.6616, 0.09311, 0.6848, 0.08562, 0.6958, 0.1054, 0.7835, 0.1047, 0.8179, 0.1015, 0.8182, 0.1021, 0.7842, 0.1021, 0.7842, 0.1015, 0.8182, 0.1047, 0.8179, 0.1054, 0.7835, 0.08079, 0.7835, 0.08156, 0.8179, 0.08469, 0.8182, 0.08414, 0.7842, 0.09311, 0.7835, 0.09311, 0.8179, 0.08469, 0.8182, 0.08414, 0.7842, 0.1021, 0.7842, 0.1015, 0.8182, 0.09311, 0.8179, 0.09311, 0.7835, 0.09311, 0.7835, 0.09311, 0.8179, 0.1015, 0.8182, 0.1021, 0.7842, 0.08414, 0.7842, 0.08469, 0.8182, 0.09311, 0.8179, 0.09311, 0.7835, 0.08469, 0.8182, 0.08579, 0.8863, 0.0831, 0.8868, 0.08156, 0.8179, 0.08359, 0.7501, 0.08414, 0.7842, 0.09311, 0.7835, 0.09311, 0.7491, 0.09311, 0.7491, 0.09311, 0.7835, 0.1021, 0.7842, 0.1026, 0.7501, 0.1026, 0.7501, 0.1021, 0.7842, 0.09311, 0.7835, 0.09311, 0.7491, 0.09311, 0.7491, 0.09311, 0.7835, 0.08414, 0.7842, 0.08359, 0.7501, 0.08002, 0.7491, 0.08079, 0.7835, 0.08414, 0.7842, 0.08359, 0.7501, 0.1026, 0.7501, 0.1021, 0.7842, 0.1054, 0.7835, 0.1062, 0.7491, 0.1062, 0.7491, 0.1054, 0.7835, 0.1021, 0.7842, 0.1026, 0.7501, 0.08359, 0.7501, 0.08414, 0.7842, 0.08079, 0.7835, 0.08002, 0.7491])
me_cube_002.materials.append(mat_material)
me_cube_002.use_mirror_vertex_groups = False
me_cube_002.update()

# ---- objects
ob_medium = bpy.data.objects.new('medium', me_cube_002)

# ---- transforms, parenting, visibility, modifiers, constraints
ob_medium.location = (0.0, 0.0, 0.0)
ob_medium.scale = (1.242, 1.242, 1.17)
ob_medium.lock_rotations_4d = False
ob_medium.empty_display_type = 'ARROWS'
ob_medium.lineart.crease_threshold = 0.0

# ---- collection membership
col_collection.objects.link(ob_medium)

# ---- scene / render settings (as saved in the file)
scene.frame_start = 1; scene.frame_end = 250; scene.frame_set(0)
scene.render.engine = 'BLENDER_EEVEE_NEXT'
scene.render.resolution_y = 1459
scene.cycles.sampling_pattern = 'TABULATED_SOBOL'
scene.eevee.ray_tracing_options.trace_max_roughness = 0.0
scene.view_settings.view_transform = 'Standard'
bpy.context.view_layer.update()

# ---- added for rendering (the .blend has no active camera and no usable light): camera, sun
cam_auto = bpy.data.cameras.new('AutoCamera')
cam_auto.lens = 50.0
cam_auto.sensor_width = 36.0
cam_auto.clip_end = 1000.0
ob_auto_camera = bpy.data.objects.new('AutoCamera', cam_auto)
scene.collection.objects.link(ob_auto_camera)
ob_auto_camera.location = (18.4021, -20.6367, 17.8182)
ob_auto_camera.rotation_euler = (1.09748, -7.21219e-08, 0.694738)
scene.camera = ob_auto_camera
light_auto_sun = bpy.data.lights.new('AutoSun', 'SUN')
light_auto_sun.energy = 3.0
light_auto_sun.angle = 0.0523599
ob_auto_sun = bpy.data.objects.new('AutoSun', light_auto_sun)
scene.collection.objects.link(ob_auto_sun)
ob_auto_sun.rotation_euler = (0.872665, 0.174533, 0.523599)
bpy.context.view_layer.update()
